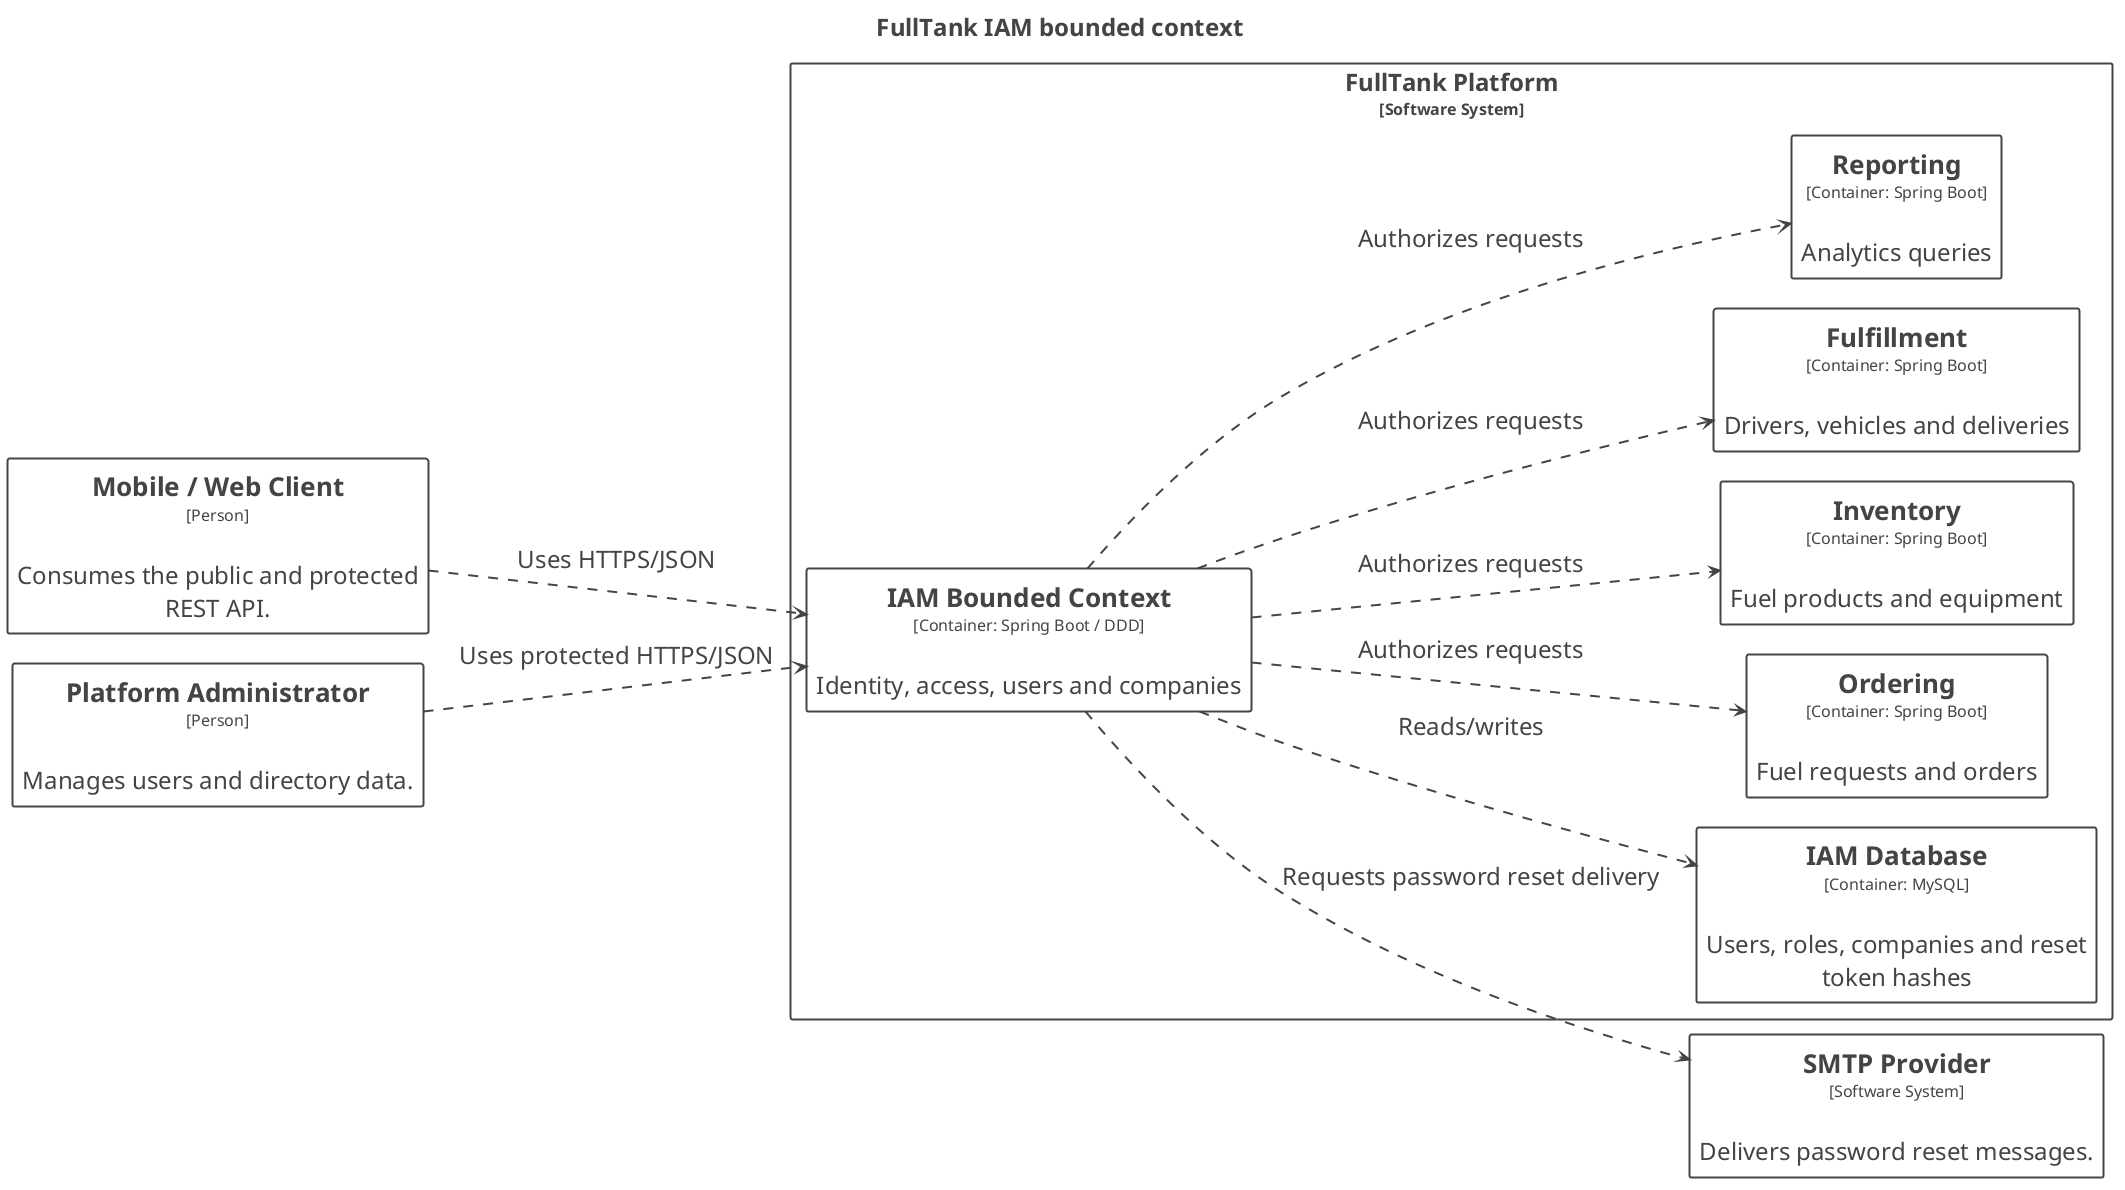

The diagram above was rendered by PlantUML. Its source (embedded in the PNG):
@startuml
title <size:24>FullTank IAM bounded context</size>

set separator none
left to right direction
skinparam ranksep 60
skinparam nodesep 30
hide stereotype

<style>
  root {
    BackgroundColor: #ffffff;
    FontColor: #444444;
  }
  // Element
  .Element-RWxlbWVudA== {
    BackgroundColor: #ffffff;
    LineColor: #444444;
    LineStyle: 0;
    LineThickness: 2;
    FontColor: #444444;
    FontSize: 24;
    HorizontalAlignment: center;
    Shadowing: 0;
    MaximumWidth: 450;
  }
  // Relationship
  .Relationship-UmVsYXRpb25zaGlw {
    LineThickness: 2;
    LineStyle: 10-10;
    LineColor: #444444;
    FontColor: #444444;
    FontSize: 24;
  }
  // FullTank Platform
  .Boundary-RnVsbFRhbmsgUGxhdGZvcm0= {
    BackgroundColor: #ffffff;
    LineColor: #444444;
    LineStyle: 0;
    LineThickness: 2;
    FontColor: #444444;
    FontSize: 24;
    HorizontalAlignment: center;
    Shadowing: 0;
  }
</style>

rectangle "==Mobile / Web Client\n<size:16>[Person]</size>\n\nConsumes the public and protected REST API." <<Element-RWxlbWVudA==>> as MobileWebClient
rectangle "==Platform Administrator\n<size:16>[Person]</size>\n\nManages users and directory data." <<Element-RWxlbWVudA==>> as PlatformAdministrator
rectangle "==SMTP Provider\n<size:16>[Software System]</size>\n\nDelivers password reset messages." <<Element-RWxlbWVudA==>> as SMTPProvider

rectangle "FullTank Platform\n<size:16>[Software System]</size>" <<Boundary-RnVsbFRhbmsgUGxhdGZvcm0=>> {
  rectangle "==IAM Database\n<size:16>[Container: MySQL]</size>\n\nUsers, roles, companies and reset token hashes" <<Element-RWxlbWVudA==>> as FullTankPlatform.IAMDatabase
  rectangle "==Ordering\n<size:16>[Container: Spring Boot]</size>\n\nFuel requests and orders" <<Element-RWxlbWVudA==>> as FullTankPlatform.Ordering
  rectangle "==Inventory\n<size:16>[Container: Spring Boot]</size>\n\nFuel products and equipment" <<Element-RWxlbWVudA==>> as FullTankPlatform.Inventory
  rectangle "==Fulfillment\n<size:16>[Container: Spring Boot]</size>\n\nDrivers, vehicles and deliveries" <<Element-RWxlbWVudA==>> as FullTankPlatform.Fulfillment
  rectangle "==Reporting\n<size:16>[Container: Spring Boot]</size>\n\nAnalytics queries" <<Element-RWxlbWVudA==>> as FullTankPlatform.Reporting
  rectangle "==IAM Bounded Context\n<size:16>[Container: Spring Boot / DDD]</size>\n\nIdentity, access, users and companies" <<Element-RWxlbWVudA==>> as FullTankPlatform.IAMBoundedContext
}

MobileWebClient --> FullTankPlatform.IAMBoundedContext <<Relationship-UmVsYXRpb25zaGlw>> : "Uses HTTPS/JSON"
PlatformAdministrator --> FullTankPlatform.IAMBoundedContext <<Relationship-UmVsYXRpb25zaGlw>> : "Uses protected HTTPS/JSON"
FullTankPlatform.IAMBoundedContext --> FullTankPlatform.IAMDatabase <<Relationship-UmVsYXRpb25zaGlw>> : "Reads/writes"
FullTankPlatform.IAMBoundedContext --> SMTPProvider <<Relationship-UmVsYXRpb25zaGlw>> : "Requests password reset delivery"
FullTankPlatform.IAMBoundedContext --> FullTankPlatform.Ordering <<Relationship-UmVsYXRpb25zaGlw>> : "Authorizes requests"
FullTankPlatform.IAMBoundedContext --> FullTankPlatform.Inventory <<Relationship-UmVsYXRpb25zaGlw>> : "Authorizes requests"
FullTankPlatform.IAMBoundedContext --> FullTankPlatform.Fulfillment <<Relationship-UmVsYXRpb25zaGlw>> : "Authorizes requests"
FullTankPlatform.IAMBoundedContext --> FullTankPlatform.Reporting <<Relationship-UmVsYXRpb25zaGlw>> : "Authorizes requests"

@enduml